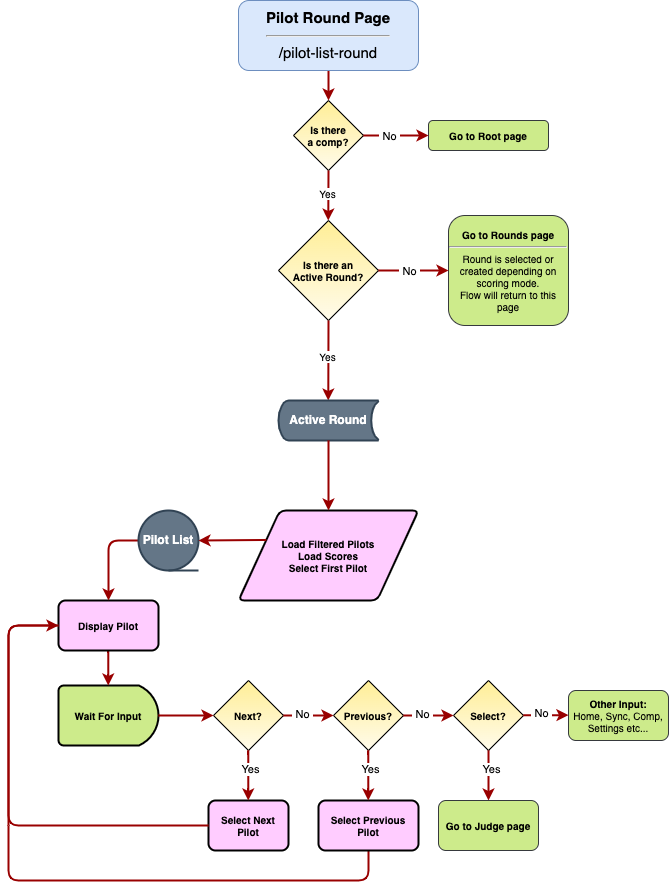

The diagram above was exported from draw.io. Its source (the exported page's mxGraphModel, read from the mxfile embedded in the PNG):
<mxGraphModel dx="1238" dy="927" grid="1" gridSize="10" guides="1" tooltips="1" connect="1" arrows="1" fold="1" page="1" pageScale="1" pageWidth="827" pageHeight="1169" math="0" shadow="0">
  <root>
    <mxCell id="ZQq9O-YeE_ZEWJ72eeBV-0" />
    <mxCell id="ZQq9O-YeE_ZEWJ72eeBV-1" parent="ZQq9O-YeE_ZEWJ72eeBV-0" />
    <mxCell id="ZQq9O-YeE_ZEWJ72eeBV-2" value="&lt;b&gt;Is there &lt;br&gt;a comp?&lt;/b&gt;" style="rhombus;whiteSpace=wrap;html=1;rounded=0;shadow=0;glass=0;labelBackgroundColor=none;sketch=0;fontSize=10;fontColor=#000000;fillColor=#FFFBEB;gradientColor=#FFEE96;gradientDirection=north;" vertex="1" parent="ZQq9O-YeE_ZEWJ72eeBV-1">
      <mxGeometry x="365" y="230" width="70" height="70" as="geometry" />
    </mxCell>
    <mxCell id="ZQq9O-YeE_ZEWJ72eeBV-3" value="" style="edgeStyle=none;noEdgeStyle=1;strokeColor=#990000;strokeWidth=2;exitX=0.5;exitY=1;exitDx=0;exitDy=0;entryX=0.5;entryY=0;entryDx=0;entryDy=0;" edge="1" parent="ZQq9O-YeE_ZEWJ72eeBV-1" source="ZQq9O-YeE_ZEWJ72eeBV-6" target="ZQq9O-YeE_ZEWJ72eeBV-2">
      <mxGeometry width="100" height="100" relative="1" as="geometry">
        <mxPoint x="430" y="240" as="sourcePoint" />
        <mxPoint x="430" y="270" as="targetPoint" />
      </mxGeometry>
    </mxCell>
    <mxCell id="ZQq9O-YeE_ZEWJ72eeBV-4" value="" style="edgeStyle=elbowEdgeStyle;elbow=horizontal;strokeColor=#990000;strokeWidth=2;exitX=0.5;exitY=1;exitDx=0;exitDy=0;entryX=0.5;entryY=0;entryDx=0;entryDy=0;" edge="1" parent="ZQq9O-YeE_ZEWJ72eeBV-1" source="ZQq9O-YeE_ZEWJ72eeBV-2" target="ViPK4aO7A15Pc71pLkyV-0">
      <mxGeometry width="100" height="100" relative="1" as="geometry">
        <mxPoint x="430" y="490" as="sourcePoint" />
        <mxPoint x="400" y="350" as="targetPoint" />
      </mxGeometry>
    </mxCell>
    <mxCell id="ZQq9O-YeE_ZEWJ72eeBV-5" value="Yes" style="edgeLabel;html=1;align=center;verticalAlign=middle;resizable=0;points=[];fontSize=10;fontColor=#000000;" vertex="1" connectable="0" parent="ZQq9O-YeE_ZEWJ72eeBV-4">
      <mxGeometry x="-0.1193" y="-1" relative="1" as="geometry">
        <mxPoint as="offset" />
      </mxGeometry>
    </mxCell>
    <mxCell id="ZQq9O-YeE_ZEWJ72eeBV-6" value="Pilot Round Page&lt;hr&gt;&lt;span style=&quot;font-weight: normal;&quot;&gt;/pilot-list-round&lt;/span&gt;" style="rounded=1;whiteSpace=wrap;html=1;shadow=0;glass=0;labelBackgroundColor=none;sketch=0;fontSize=15;fillColor=#dae8fc;gradientDirection=north;strokeColor=#6c8ebf;fontStyle=1" vertex="1" parent="ZQq9O-YeE_ZEWJ72eeBV-1">
      <mxGeometry x="310" y="130" width="180" height="70" as="geometry" />
    </mxCell>
    <mxCell id="ZQq9O-YeE_ZEWJ72eeBV-7" value="Go to Root page" style="rounded=1;whiteSpace=wrap;html=1;shadow=0;glass=0;labelBackgroundColor=none;sketch=0;fontSize=10;fillColor=#cdeb8b;gradientDirection=north;strokeColor=#36393d;fontStyle=1" vertex="1" parent="ZQq9O-YeE_ZEWJ72eeBV-1">
      <mxGeometry x="500" y="250" width="120" height="30" as="geometry" />
    </mxCell>
    <mxCell id="ZQq9O-YeE_ZEWJ72eeBV-8" value="" style="edgeStyle=elbowEdgeStyle;elbow=horizontal;strokeColor=#990000;strokeWidth=2;exitX=1;exitY=0.5;exitDx=0;exitDy=0;" edge="1" parent="ZQq9O-YeE_ZEWJ72eeBV-1" source="ZQq9O-YeE_ZEWJ72eeBV-2" target="ZQq9O-YeE_ZEWJ72eeBV-7">
      <mxGeometry width="100" height="100" relative="1" as="geometry">
        <mxPoint x="460" y="250" as="sourcePoint" />
        <mxPoint x="595" y="305" as="targetPoint" />
      </mxGeometry>
    </mxCell>
    <mxCell id="ZQq9O-YeE_ZEWJ72eeBV-9" value="&amp;nbsp;No&amp;nbsp;" style="edgeLabel;html=1;align=center;verticalAlign=middle;resizable=0;points=[];" vertex="1" connectable="0" parent="ZQq9O-YeE_ZEWJ72eeBV-8">
      <mxGeometry x="-0.435" y="-1" relative="1" as="geometry">
        <mxPoint x="7" y="-1" as="offset" />
      </mxGeometry>
    </mxCell>
    <mxCell id="ZQq9O-YeE_ZEWJ72eeBV-10" value="Other Input:&lt;br&gt;&lt;span style=&quot;font-weight: normal;&quot;&gt;Home, Sync, Comp, Settings etc...&lt;/span&gt;" style="rounded=1;whiteSpace=wrap;html=1;shadow=0;glass=0;labelBackgroundColor=none;sketch=0;fontSize=10;fillColor=#cdeb8b;gradientDirection=north;strokeColor=#36393d;fontStyle=1" vertex="1" parent="ZQq9O-YeE_ZEWJ72eeBV-1">
      <mxGeometry x="640" y="820" width="100" height="50" as="geometry" />
    </mxCell>
    <mxCell id="ZQq9O-YeE_ZEWJ72eeBV-11" value="&lt;b style=&quot;font-size: 10px;&quot;&gt;Load Filtered Pilots&lt;br style=&quot;font-size: 10px;&quot;&gt;Load Scores&lt;br style=&quot;font-size: 10px;&quot;&gt;Select First Pilot&lt;br style=&quot;font-size: 10px;&quot;&gt;&lt;/b&gt;" style="shape=parallelogram;html=1;strokeWidth=2;perimeter=parallelogramPerimeter;whiteSpace=wrap;rounded=1;arcSize=12;size=0.23;fillColor=#FFCCFF;align=center;fontSize=10;" vertex="1" parent="ZQq9O-YeE_ZEWJ72eeBV-1">
      <mxGeometry x="310" y="640" width="180" height="90" as="geometry" />
    </mxCell>
    <mxCell id="ViPK4aO7A15Pc71pLkyV-0" value="&lt;b style=&quot;font-size: 10px;&quot;&gt;Is there an &lt;br style=&quot;font-size: 10px;&quot;&gt;Active Round?&lt;/b&gt;" style="rhombus;whiteSpace=wrap;html=1;rounded=0;shadow=0;glass=0;labelBackgroundColor=none;sketch=0;fontSize=10;fontColor=#000000;fillColor=#FFFBEB;gradientColor=#FFEE96;gradientDirection=north;" vertex="1" parent="ZQq9O-YeE_ZEWJ72eeBV-1">
      <mxGeometry x="350" y="350" width="100" height="100" as="geometry" />
    </mxCell>
    <mxCell id="ViPK4aO7A15Pc71pLkyV-1" value="" style="edgeStyle=elbowEdgeStyle;elbow=horizontal;strokeColor=#990000;strokeWidth=2;exitX=1;exitY=0.5;exitDx=0;exitDy=0;" edge="1" parent="ZQq9O-YeE_ZEWJ72eeBV-1" source="ViPK4aO7A15Pc71pLkyV-0" target="ViPK4aO7A15Pc71pLkyV-3">
      <mxGeometry width="100" height="100" relative="1" as="geometry">
        <mxPoint x="490" y="400" as="sourcePoint" />
        <mxPoint x="555" y="400" as="targetPoint" />
      </mxGeometry>
    </mxCell>
    <mxCell id="ViPK4aO7A15Pc71pLkyV-2" value="&amp;nbsp;No&amp;nbsp;" style="edgeLabel;html=1;align=center;verticalAlign=middle;resizable=0;points=[];" vertex="1" connectable="0" parent="ViPK4aO7A15Pc71pLkyV-1">
      <mxGeometry x="-0.435" y="-1" relative="1" as="geometry">
        <mxPoint x="10" y="-1" as="offset" />
      </mxGeometry>
    </mxCell>
    <mxCell id="ViPK4aO7A15Pc71pLkyV-3" value="Go to Rounds page&lt;hr&gt;&lt;span style=&quot;font-weight: normal;&quot;&gt;Round is selected or created depending on scoring mode.&lt;br&gt;Flow will return to this page&lt;br&gt;&lt;/span&gt;" style="rounded=1;whiteSpace=wrap;html=1;shadow=0;glass=0;labelBackgroundColor=none;sketch=0;fontSize=10;fillColor=#cdeb8b;gradientDirection=north;strokeColor=#36393d;fontStyle=1" vertex="1" parent="ZQq9O-YeE_ZEWJ72eeBV-1">
      <mxGeometry x="520" y="345" width="120" height="110" as="geometry" />
    </mxCell>
    <mxCell id="ViPK4aO7A15Pc71pLkyV-4" value="" style="edgeStyle=elbowEdgeStyle;elbow=horizontal;strokeColor=#990000;strokeWidth=2;exitX=0.5;exitY=1;exitDx=0;exitDy=0;entryX=0.5;entryY=0;entryDx=0;entryDy=0;entryPerimeter=0;" edge="1" parent="ZQq9O-YeE_ZEWJ72eeBV-1" source="ViPK4aO7A15Pc71pLkyV-0" target="z0PlqGzmoasyXMZHz6hP-24">
      <mxGeometry width="100" height="100" relative="1" as="geometry">
        <mxPoint x="399.5" y="480" as="sourcePoint" />
        <mxPoint x="400" y="500" as="targetPoint" />
      </mxGeometry>
    </mxCell>
    <mxCell id="ViPK4aO7A15Pc71pLkyV-5" value="Yes" style="edgeLabel;html=1;align=center;verticalAlign=middle;resizable=0;points=[];fontSize=10;fontColor=#000000;" vertex="1" connectable="0" parent="ViPK4aO7A15Pc71pLkyV-4">
      <mxGeometry x="-0.1193" y="-1" relative="1" as="geometry">
        <mxPoint as="offset" />
      </mxGeometry>
    </mxCell>
    <mxCell id="ViPK4aO7A15Pc71pLkyV-6" value="Wait For Input" style="strokeWidth=2;html=1;shape=mxgraph.flowchart.delay;whiteSpace=wrap;fillColor=#CDEB8B;fontStyle=1;fontSize=10;" vertex="1" parent="ZQq9O-YeE_ZEWJ72eeBV-1">
      <mxGeometry x="130" y="815" width="100" height="60" as="geometry" />
    </mxCell>
    <mxCell id="ViPK4aO7A15Pc71pLkyV-7" value="" style="edgeStyle=elbowEdgeStyle;elbow=horizontal;strokeColor=#990000;strokeWidth=2;" edge="1" parent="ZQq9O-YeE_ZEWJ72eeBV-1" source="ViPK4aO7A15Pc71pLkyV-11" target="ViPK4aO7A15Pc71pLkyV-6">
      <mxGeometry width="100" height="100" relative="1" as="geometry">
        <mxPoint x="305" y="825" as="sourcePoint" />
        <mxPoint x="375" y="825" as="targetPoint" />
      </mxGeometry>
    </mxCell>
    <mxCell id="ViPK4aO7A15Pc71pLkyV-9" value="&lt;b&gt;Next?&lt;/b&gt;" style="rhombus;whiteSpace=wrap;html=1;rounded=0;shadow=0;glass=0;labelBackgroundColor=none;sketch=0;fontSize=10;fontColor=#000000;fillColor=#FFFBEB;gradientColor=#FFEE96;gradientDirection=north;" vertex="1" parent="ZQq9O-YeE_ZEWJ72eeBV-1">
      <mxGeometry x="285" y="810" width="70" height="70" as="geometry" />
    </mxCell>
    <mxCell id="ViPK4aO7A15Pc71pLkyV-11" value="Display Pilot" style="rounded=1;whiteSpace=wrap;html=1;absoluteArcSize=1;arcSize=14;strokeWidth=2;fillColor=#FFCCFF;fontStyle=1;fontSize=10;" vertex="1" parent="ZQq9O-YeE_ZEWJ72eeBV-1">
      <mxGeometry x="130" y="730" width="100" height="50" as="geometry" />
    </mxCell>
    <mxCell id="ViPK4aO7A15Pc71pLkyV-12" value="" style="edgeStyle=elbowEdgeStyle;elbow=horizontal;strokeColor=#990000;strokeWidth=2;exitX=0;exitY=0.5;exitDx=0;exitDy=0;entryX=0.5;entryY=0;entryDx=0;entryDy=0;exitPerimeter=0;" edge="1" parent="ZQq9O-YeE_ZEWJ72eeBV-1" source="z0PlqGzmoasyXMZHz6hP-22" target="ViPK4aO7A15Pc71pLkyV-11">
      <mxGeometry width="100" height="100" relative="1" as="geometry">
        <mxPoint x="339.54999999999995" y="687.5" as="sourcePoint" />
        <mxPoint x="220" y="715" as="targetPoint" />
        <Array as="points">
          <mxPoint x="180" y="688" />
        </Array>
      </mxGeometry>
    </mxCell>
    <mxCell id="ViPK4aO7A15Pc71pLkyV-13" value="Select Next&lt;br&gt;Pilot" style="rounded=1;whiteSpace=wrap;html=1;absoluteArcSize=1;arcSize=14;strokeWidth=2;fillColor=#FFCCFF;fontStyle=1;fontSize=10;" vertex="1" parent="ZQq9O-YeE_ZEWJ72eeBV-1">
      <mxGeometry x="280" y="930" width="80" height="50" as="geometry" />
    </mxCell>
    <mxCell id="ViPK4aO7A15Pc71pLkyV-14" value="" style="edgeStyle=elbowEdgeStyle;elbow=horizontal;strokeColor=#990000;strokeWidth=2;" edge="1" parent="ZQq9O-YeE_ZEWJ72eeBV-1" source="ViPK4aO7A15Pc71pLkyV-6" target="ViPK4aO7A15Pc71pLkyV-9">
      <mxGeometry width="100" height="100" relative="1" as="geometry">
        <mxPoint x="180" y="880" as="sourcePoint" />
        <mxPoint x="180" y="910" as="targetPoint" />
        <Array as="points" />
      </mxGeometry>
    </mxCell>
    <mxCell id="ViPK4aO7A15Pc71pLkyV-15" value="" style="edgeStyle=elbowEdgeStyle;elbow=horizontal;strokeColor=#990000;strokeWidth=2;" edge="1" parent="ZQq9O-YeE_ZEWJ72eeBV-1" source="ViPK4aO7A15Pc71pLkyV-9" target="ViPK4aO7A15Pc71pLkyV-13">
      <mxGeometry width="100" height="100" relative="1" as="geometry">
        <mxPoint x="335" y="710" as="sourcePoint" />
        <mxPoint x="335" y="740" as="targetPoint" />
        <Array as="points" />
      </mxGeometry>
    </mxCell>
    <mxCell id="ViPK4aO7A15Pc71pLkyV-17" value="Yes" style="edgeLabel;html=1;align=center;verticalAlign=middle;resizable=0;points=[];" vertex="1" connectable="0" parent="ViPK4aO7A15Pc71pLkyV-15">
      <mxGeometry x="-0.2299" y="2" relative="1" as="geometry">
        <mxPoint as="offset" />
      </mxGeometry>
    </mxCell>
    <mxCell id="ViPK4aO7A15Pc71pLkyV-16" value="" style="edgeStyle=elbowEdgeStyle;elbow=horizontal;strokeColor=#990000;strokeWidth=2;entryX=0;entryY=0.5;entryDx=0;entryDy=0;endArrow=none;endFill=0;" edge="1" parent="ZQq9O-YeE_ZEWJ72eeBV-1" source="ViPK4aO7A15Pc71pLkyV-13" target="ViPK4aO7A15Pc71pLkyV-11">
      <mxGeometry width="100" height="100" relative="1" as="geometry">
        <mxPoint x="29.99586206896558" y="1000" as="sourcePoint" />
        <mxPoint x="29.99586206896558" y="780" as="targetPoint" />
        <Array as="points">
          <mxPoint x="80" y="870" />
        </Array>
      </mxGeometry>
    </mxCell>
    <mxCell id="ViPK4aO7A15Pc71pLkyV-18" value="" style="edgeStyle=elbowEdgeStyle;elbow=horizontal;strokeColor=#990000;strokeWidth=2;" edge="1" parent="ZQq9O-YeE_ZEWJ72eeBV-1" source="ViPK4aO7A15Pc71pLkyV-9" target="ViPK4aO7A15Pc71pLkyV-20">
      <mxGeometry width="100" height="100" relative="1" as="geometry">
        <mxPoint x="395" y="850" as="sourcePoint" />
        <mxPoint x="395" y="900" as="targetPoint" />
        <Array as="points">
          <mxPoint x="395" y="845" />
        </Array>
      </mxGeometry>
    </mxCell>
    <mxCell id="ViPK4aO7A15Pc71pLkyV-19" value="&amp;nbsp;No&amp;nbsp;" style="edgeLabel;html=1;align=center;verticalAlign=middle;resizable=0;points=[];" vertex="1" connectable="0" parent="ViPK4aO7A15Pc71pLkyV-18">
      <mxGeometry x="-0.2299" y="2" relative="1" as="geometry">
        <mxPoint as="offset" />
      </mxGeometry>
    </mxCell>
    <mxCell id="ViPK4aO7A15Pc71pLkyV-20" value="&lt;b&gt;Previous?&lt;/b&gt;" style="rhombus;whiteSpace=wrap;html=1;rounded=0;shadow=0;glass=0;labelBackgroundColor=none;sketch=0;fontSize=10;fontColor=#000000;fillColor=#FFFBEB;gradientColor=#FFEE96;gradientDirection=north;" vertex="1" parent="ZQq9O-YeE_ZEWJ72eeBV-1">
      <mxGeometry x="405" y="810" width="70" height="70" as="geometry" />
    </mxCell>
    <mxCell id="z0PlqGzmoasyXMZHz6hP-10" value="" style="edgeStyle=orthogonalEdgeStyle;rounded=1;orthogonalLoop=1;jettySize=auto;html=1;strokeWidth=2;strokeColor=#990000;endArrow=none;endFill=0;" edge="1" parent="ZQq9O-YeE_ZEWJ72eeBV-1" source="ViPK4aO7A15Pc71pLkyV-21">
      <mxGeometry relative="1" as="geometry">
        <mxPoint x="80" y="955" as="targetPoint" />
        <Array as="points">
          <mxPoint x="440" y="1010" />
          <mxPoint x="80" y="1010" />
        </Array>
      </mxGeometry>
    </mxCell>
    <mxCell id="ViPK4aO7A15Pc71pLkyV-21" value="Select Previous&lt;br&gt;Pilot" style="rounded=1;whiteSpace=wrap;html=1;absoluteArcSize=1;arcSize=14;strokeWidth=2;fillColor=#FFCCFF;fontStyle=1;fontSize=10;" vertex="1" parent="ZQq9O-YeE_ZEWJ72eeBV-1">
      <mxGeometry x="390" y="930" width="100" height="50" as="geometry" />
    </mxCell>
    <mxCell id="z0PlqGzmoasyXMZHz6hP-0" value="" style="edgeStyle=elbowEdgeStyle;elbow=horizontal;strokeColor=#990000;strokeWidth=2;" edge="1" parent="ZQq9O-YeE_ZEWJ72eeBV-1" source="ViPK4aO7A15Pc71pLkyV-20" target="ViPK4aO7A15Pc71pLkyV-21">
      <mxGeometry width="100" height="100" relative="1" as="geometry">
        <mxPoint x="515" y="870" as="sourcePoint" />
        <mxPoint x="515" y="920" as="targetPoint" />
        <Array as="points" />
      </mxGeometry>
    </mxCell>
    <mxCell id="z0PlqGzmoasyXMZHz6hP-1" value="Yes" style="edgeLabel;html=1;align=center;verticalAlign=middle;resizable=0;points=[];" vertex="1" connectable="0" parent="z0PlqGzmoasyXMZHz6hP-0">
      <mxGeometry x="-0.2299" y="2" relative="1" as="geometry">
        <mxPoint as="offset" />
      </mxGeometry>
    </mxCell>
    <mxCell id="z0PlqGzmoasyXMZHz6hP-11" value="" style="edgeStyle=orthogonalEdgeStyle;rounded=1;orthogonalLoop=1;jettySize=auto;html=1;strokeWidth=2;strokeColor=#990000;endArrow=classic;endFill=1;exitX=0.083;exitY=0.69;exitDx=0;exitDy=0;exitPerimeter=0;entryX=0;entryY=0.5;entryDx=0;entryDy=0;" edge="1" parent="ZQq9O-YeE_ZEWJ72eeBV-1" target="ViPK4aO7A15Pc71pLkyV-11">
      <mxGeometry relative="1" as="geometry">
        <mxPoint x="80" y="955" as="sourcePoint" />
        <mxPoint x="30" y="760" as="targetPoint" />
        <Array as="points">
          <mxPoint x="80" y="755" />
        </Array>
      </mxGeometry>
    </mxCell>
    <mxCell id="z0PlqGzmoasyXMZHz6hP-12" value="&lt;b&gt;Select?&lt;/b&gt;" style="rhombus;whiteSpace=wrap;html=1;rounded=0;shadow=0;glass=0;labelBackgroundColor=none;sketch=0;fontSize=10;fontColor=#000000;fillColor=#FFFBEB;gradientColor=#FFEE96;gradientDirection=north;" vertex="1" parent="ZQq9O-YeE_ZEWJ72eeBV-1">
      <mxGeometry x="525" y="810" width="70" height="70" as="geometry" />
    </mxCell>
    <mxCell id="z0PlqGzmoasyXMZHz6hP-13" value="" style="edgeStyle=elbowEdgeStyle;elbow=horizontal;strokeColor=#990000;strokeWidth=2;" edge="1" parent="ZQq9O-YeE_ZEWJ72eeBV-1" source="ViPK4aO7A15Pc71pLkyV-20" target="z0PlqGzmoasyXMZHz6hP-12">
      <mxGeometry width="100" height="100" relative="1" as="geometry">
        <mxPoint x="475" y="820" as="sourcePoint" />
        <mxPoint x="525" y="820" as="targetPoint" />
        <Array as="points">
          <mxPoint x="515" y="845" />
        </Array>
      </mxGeometry>
    </mxCell>
    <mxCell id="z0PlqGzmoasyXMZHz6hP-14" value="&amp;nbsp;No&amp;nbsp;" style="edgeLabel;html=1;align=center;verticalAlign=middle;resizable=0;points=[];" vertex="1" connectable="0" parent="z0PlqGzmoasyXMZHz6hP-13">
      <mxGeometry x="-0.2299" y="2" relative="1" as="geometry">
        <mxPoint as="offset" />
      </mxGeometry>
    </mxCell>
    <mxCell id="z0PlqGzmoasyXMZHz6hP-15" value="" style="edgeStyle=elbowEdgeStyle;elbow=horizontal;strokeColor=#990000;strokeWidth=2;" edge="1" parent="ZQq9O-YeE_ZEWJ72eeBV-1" source="z0PlqGzmoasyXMZHz6hP-12" target="z0PlqGzmoasyXMZHz6hP-18">
      <mxGeometry width="100" height="100" relative="1" as="geometry">
        <mxPoint x="559.66" y="915" as="sourcePoint" />
        <mxPoint x="625" y="920" as="targetPoint" />
        <Array as="points">
          <mxPoint x="560" y="900" />
        </Array>
      </mxGeometry>
    </mxCell>
    <mxCell id="z0PlqGzmoasyXMZHz6hP-16" value="Yes" style="edgeLabel;html=1;align=center;verticalAlign=middle;resizable=0;points=[];" vertex="1" connectable="0" parent="z0PlqGzmoasyXMZHz6hP-15">
      <mxGeometry x="-0.2299" y="2" relative="1" as="geometry">
        <mxPoint as="offset" />
      </mxGeometry>
    </mxCell>
    <mxCell id="z0PlqGzmoasyXMZHz6hP-18" value="Go to Judge page" style="rounded=1;whiteSpace=wrap;html=1;shadow=0;glass=0;labelBackgroundColor=none;sketch=0;fontSize=10;fillColor=#cdeb8b;gradientDirection=north;strokeColor=#36393d;fontStyle=1" vertex="1" parent="ZQq9O-YeE_ZEWJ72eeBV-1">
      <mxGeometry x="510" y="930" width="100" height="50" as="geometry" />
    </mxCell>
    <mxCell id="z0PlqGzmoasyXMZHz6hP-19" value="" style="edgeStyle=elbowEdgeStyle;elbow=horizontal;strokeColor=#990000;strokeWidth=2;" edge="1" parent="ZQq9O-YeE_ZEWJ72eeBV-1" source="z0PlqGzmoasyXMZHz6hP-12" target="ZQq9O-YeE_ZEWJ72eeBV-10">
      <mxGeometry width="100" height="100" relative="1" as="geometry">
        <mxPoint x="595" y="844.66" as="sourcePoint" />
        <mxPoint x="645" y="844.66" as="targetPoint" />
        <Array as="points">
          <mxPoint x="635" y="844.66" />
        </Array>
      </mxGeometry>
    </mxCell>
    <mxCell id="z0PlqGzmoasyXMZHz6hP-20" value="&amp;nbsp;No&amp;nbsp;" style="edgeLabel;html=1;align=center;verticalAlign=middle;resizable=0;points=[];" vertex="1" connectable="0" parent="z0PlqGzmoasyXMZHz6hP-19">
      <mxGeometry x="-0.2299" y="2" relative="1" as="geometry">
        <mxPoint as="offset" />
      </mxGeometry>
    </mxCell>
    <mxCell id="z0PlqGzmoasyXMZHz6hP-22" value="Pilot List" style="strokeWidth=2;html=1;shape=mxgraph.flowchart.sequential_data;whiteSpace=wrap;fillColor=#647687;fontStyle=1;strokeColor=#314354;fontColor=#ffffff;" vertex="1" parent="ZQq9O-YeE_ZEWJ72eeBV-1">
      <mxGeometry x="210" y="640" width="60" height="60" as="geometry" />
    </mxCell>
    <mxCell id="z0PlqGzmoasyXMZHz6hP-23" value="" style="edgeStyle=none;orthogonalLoop=1;jettySize=auto;html=1;rounded=1;entryX=1;entryY=0.5;entryDx=0;entryDy=0;entryPerimeter=0;exitX=0;exitY=0.25;exitDx=0;exitDy=0;strokeWidth=2;strokeColor=#990000;" edge="1" parent="ZQq9O-YeE_ZEWJ72eeBV-1" source="ZQq9O-YeE_ZEWJ72eeBV-11" target="z0PlqGzmoasyXMZHz6hP-22">
      <mxGeometry width="80" relative="1" as="geometry">
        <mxPoint x="270" y="600" as="sourcePoint" />
        <mxPoint x="340" y="580" as="targetPoint" />
        <Array as="points" />
      </mxGeometry>
    </mxCell>
    <mxCell id="z0PlqGzmoasyXMZHz6hP-24" value="Active Round" style="strokeWidth=2;html=1;shape=mxgraph.flowchart.stored_data;whiteSpace=wrap;fillColor=#647687;fontColor=#ffffff;strokeColor=#314354;fontStyle=1" vertex="1" parent="ZQq9O-YeE_ZEWJ72eeBV-1">
      <mxGeometry x="350" y="530" width="100" height="40" as="geometry" />
    </mxCell>
    <mxCell id="z0PlqGzmoasyXMZHz6hP-25" value="" style="edgeStyle=elbowEdgeStyle;elbow=vertical;strokeColor=#990000;strokeWidth=2;" edge="1" parent="ZQq9O-YeE_ZEWJ72eeBV-1" source="z0PlqGzmoasyXMZHz6hP-24" target="ZQq9O-YeE_ZEWJ72eeBV-11">
      <mxGeometry width="100" height="100" relative="1" as="geometry">
        <mxPoint x="399.58000000000004" y="640" as="sourcePoint" />
        <mxPoint x="399.58000000000004" y="690" as="targetPoint" />
      </mxGeometry>
    </mxCell>
  </root>
</mxGraphModel>